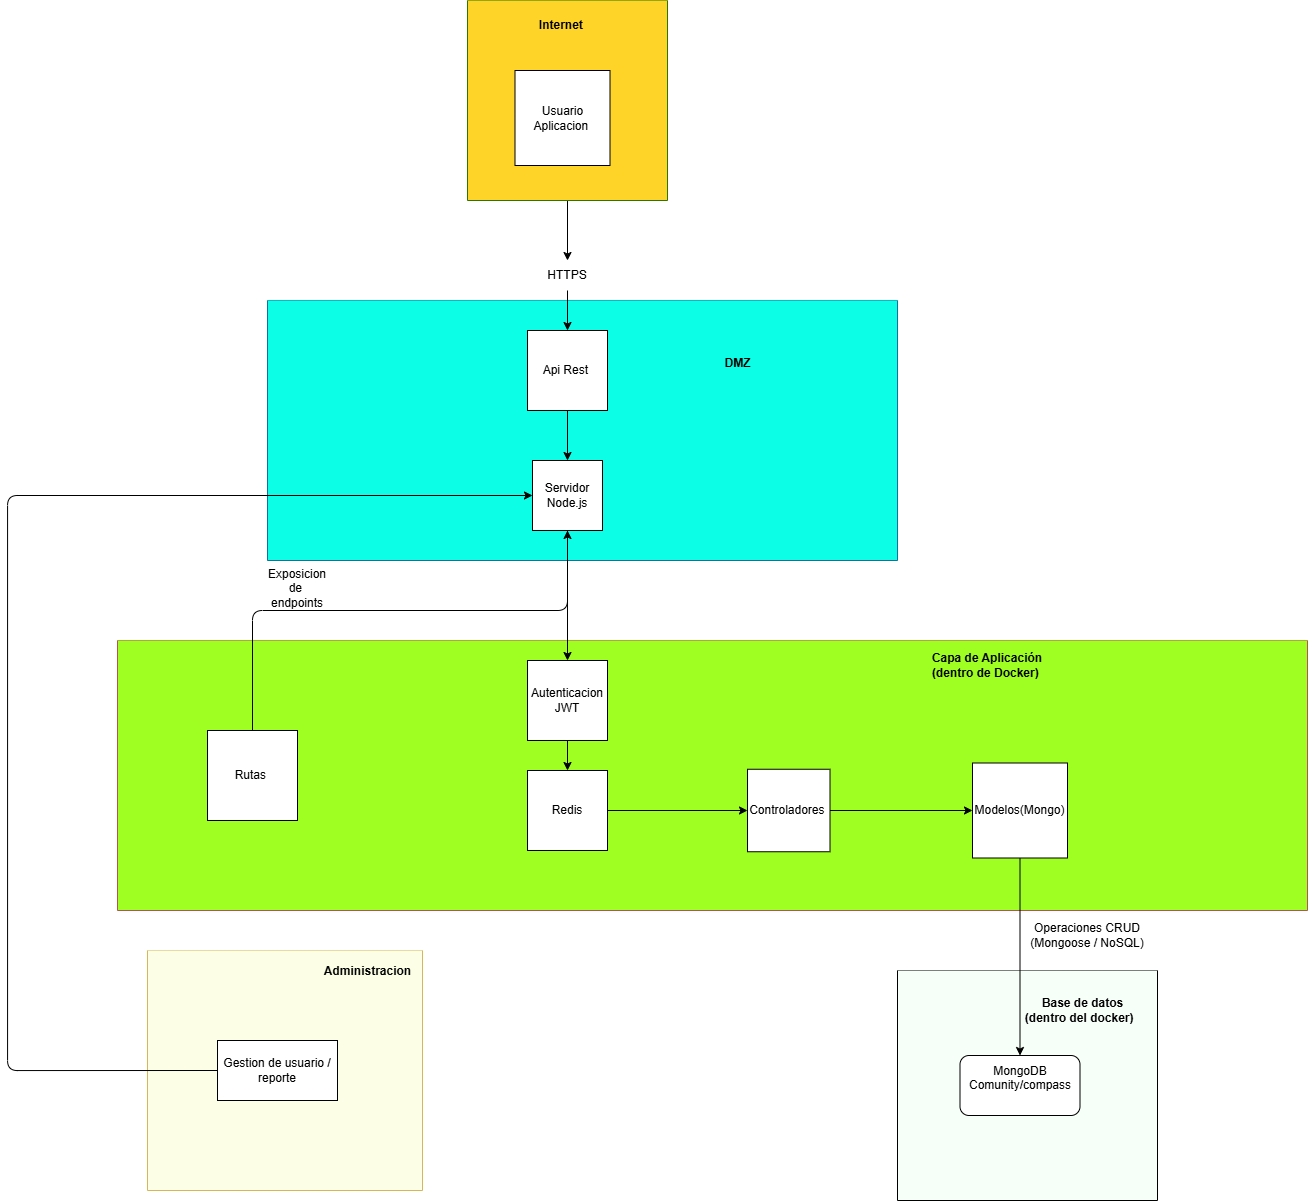

The diagram above was exported from draw.io. Its source (the exported page's mxGraphModel, read from the mxfile embedded in the PNG):
<mxGraphModel dx="1879" dy="1039" grid="1" gridSize="10" guides="1" tooltips="1" connect="1" arrows="1" fold="1" page="0" pageScale="1" pageWidth="827" pageHeight="1169" background="none" math="0" shadow="0">
  <root>
    <mxCell id="0" />
    <mxCell id="1" parent="0" />
    <mxCell id="12" style="edgeStyle=none;html=1;entryX=0.5;entryY=0;entryDx=0;entryDy=0;" parent="1" source="2" target="11" edge="1">
      <mxGeometry relative="1" as="geometry" />
    </mxCell>
    <mxCell id="2" value="" style="swimlane;startSize=0;fillColor=#60a917;strokeColor=#2D7600;fontColor=#ffffff;rounded=0;fillStyle=auto;swimlaneFillColor=#FFD428;" parent="1" vertex="1">
      <mxGeometry x="270" y="60" width="200" height="200" as="geometry" />
    </mxCell>
    <mxCell id="3" value="&lt;b&gt;Internet&amp;nbsp;&lt;/b&gt;" style="text;html=1;align=center;verticalAlign=middle;resizable=0;points=[];autosize=1;strokeColor=none;fillColor=none;" parent="2" vertex="1">
      <mxGeometry x="60" y="10" width="70" height="30" as="geometry" />
    </mxCell>
    <mxCell id="4" value="Usuario Aplicacion&amp;nbsp;" style="whiteSpace=wrap;html=1;aspect=fixed;" parent="2" vertex="1">
      <mxGeometry x="47.5" y="70" width="95" height="95" as="geometry" />
    </mxCell>
    <mxCell id="6" value="" style="swimlane;startSize=0;fillColor=#b1ddf0;strokeColor=#10739e;swimlaneFillColor=#0CFFE6;" parent="1" vertex="1">
      <mxGeometry x="70" y="360" width="630" height="260" as="geometry">
        <mxRectangle x="280" y="300" width="50" height="40" as="alternateBounds" />
      </mxGeometry>
    </mxCell>
    <mxCell id="53" style="edgeStyle=none;html=1;exitX=0.5;exitY=1;exitDx=0;exitDy=0;" parent="6" source="14" target="48" edge="1">
      <mxGeometry relative="1" as="geometry" />
    </mxCell>
    <mxCell id="14" value="Api Rest&amp;nbsp;" style="whiteSpace=wrap;html=1;aspect=fixed;" parent="6" vertex="1">
      <mxGeometry x="260" y="30" width="80" height="80" as="geometry" />
    </mxCell>
    <mxCell id="48" value="Servidor Node.js" style="whiteSpace=wrap;html=1;aspect=fixed;" parent="6" vertex="1">
      <mxGeometry x="265" y="160" width="70" height="70" as="geometry" />
    </mxCell>
    <mxCell id="15" style="edgeStyle=none;html=1;" parent="1" source="11" target="14" edge="1">
      <mxGeometry relative="1" as="geometry" />
    </mxCell>
    <mxCell id="11" value="HTTPS" style="text;html=1;align=center;verticalAlign=middle;whiteSpace=wrap;rounded=0;fillColor=none;" parent="1" vertex="1">
      <mxGeometry x="340" y="320" width="60" height="30" as="geometry" />
    </mxCell>
    <mxCell id="16" value="&lt;b&gt;DMZ&lt;/b&gt;" style="text;html=1;align=center;verticalAlign=middle;resizable=0;points=[];autosize=1;strokeColor=none;fillColor=none;" parent="1" vertex="1">
      <mxGeometry x="515" y="408" width="50" height="30" as="geometry" />
    </mxCell>
    <mxCell id="17" value="" style="swimlane;startSize=0;fillColor=#f8cecc;strokeColor=#b85450;swimlaneFillColor=#9FFF23;gradientColor=none;" parent="1" vertex="1">
      <mxGeometry x="-80" y="700" width="1190" height="270" as="geometry" />
    </mxCell>
    <mxCell id="18" value="&lt;b&gt;Capa de Aplicación (dentro de Docker)&amp;nbsp;&lt;/b&gt;" style="text;html=1;align=center;verticalAlign=middle;whiteSpace=wrap;rounded=0;" parent="17" vertex="1">
      <mxGeometry x="810" y="10" width="120" height="30" as="geometry" />
    </mxCell>
    <mxCell id="29" style="edgeStyle=none;html=1;exitX=1;exitY=0.5;exitDx=0;exitDy=0;" parent="17" source="22" target="24" edge="1">
      <mxGeometry relative="1" as="geometry" />
    </mxCell>
    <mxCell id="22" value="Controladores&amp;nbsp;" style="whiteSpace=wrap;html=1;aspect=fixed;" parent="17" vertex="1">
      <mxGeometry x="630" y="128.75" width="82.5" height="82.5" as="geometry" />
    </mxCell>
    <mxCell id="23" value="Rutas&amp;nbsp;" style="whiteSpace=wrap;html=1;aspect=fixed;" parent="17" vertex="1">
      <mxGeometry x="90" y="90" width="90" height="90" as="geometry" />
    </mxCell>
    <mxCell id="24" value="Modelos(Mongo)" style="whiteSpace=wrap;html=1;aspect=fixed;" parent="17" vertex="1">
      <mxGeometry x="855" y="122.5" width="95" height="95" as="geometry" />
    </mxCell>
    <mxCell id="58" style="edgeStyle=none;html=1;" parent="17" source="45" target="57" edge="1">
      <mxGeometry relative="1" as="geometry" />
    </mxCell>
    <mxCell id="45" value="Autenticacion JWT" style="whiteSpace=wrap;html=1;aspect=fixed;" parent="17" vertex="1">
      <mxGeometry x="410" y="20" width="80" height="80" as="geometry" />
    </mxCell>
    <mxCell id="59" style="edgeStyle=none;html=1;exitX=1;exitY=0.5;exitDx=0;exitDy=0;entryX=0;entryY=0.5;entryDx=0;entryDy=0;" parent="17" source="57" target="22" edge="1">
      <mxGeometry relative="1" as="geometry" />
    </mxCell>
    <mxCell id="57" value="Redis" style="whiteSpace=wrap;html=1;aspect=fixed;" parent="17" vertex="1">
      <mxGeometry x="410" y="130" width="80" height="80" as="geometry" />
    </mxCell>
    <mxCell id="27" style="edgeStyle=none;html=1;exitX=0.5;exitY=1;exitDx=0;exitDy=0;entryX=0.5;entryY=0;entryDx=0;entryDy=0;" parent="1" source="48" target="45" edge="1">
      <mxGeometry relative="1" as="geometry">
        <mxPoint x="400" y="670" as="sourcePoint" />
        <mxPoint x="446" y="773" as="targetPoint" />
      </mxGeometry>
    </mxCell>
    <mxCell id="30" value="" style="swimlane;startSize=0;swimlaneFillColor=#F7FFF9;" parent="1" vertex="1">
      <mxGeometry x="700" y="1030" width="260" height="230" as="geometry" />
    </mxCell>
    <mxCell id="31" value="&lt;b&gt;Base de datos&lt;/b&gt;&lt;div&gt;&lt;b&gt;(dentro del docker)&lt;/b&gt;&amp;nbsp;&amp;nbsp;&lt;/div&gt;" style="text;html=1;align=center;verticalAlign=middle;resizable=0;points=[];autosize=1;strokeColor=none;fillColor=none;" parent="30" vertex="1">
      <mxGeometry x="115" y="20" width="140" height="40" as="geometry" />
    </mxCell>
    <mxCell id="33" value="MongoDB Comunity/compass&lt;div&gt;&lt;br&gt;&lt;/div&gt;" style="rounded=1;whiteSpace=wrap;html=1;" parent="30" vertex="1">
      <mxGeometry x="62.5" y="85" width="120" height="60" as="geometry" />
    </mxCell>
    <mxCell id="34" style="edgeStyle=none;html=1;" parent="1" source="24" target="33" edge="1">
      <mxGeometry relative="1" as="geometry" />
    </mxCell>
    <mxCell id="35" value="Operaciones CRUD (Mongoose / NoSQL)" style="text;html=1;align=center;verticalAlign=middle;whiteSpace=wrap;rounded=0;" parent="1" vertex="1">
      <mxGeometry x="830" y="980" width="120" height="30" as="geometry" />
    </mxCell>
    <mxCell id="37" value="" style="swimlane;startSize=0;fillColor=#fff2cc;strokeColor=#d6b656;swimlaneFillColor=#FCFFE5;" parent="1" vertex="1">
      <mxGeometry x="-50" y="1010" width="275" height="240" as="geometry" />
    </mxCell>
    <mxCell id="38" value="Gestion de usuario / reporte" style="whiteSpace=wrap;html=1;" parent="37" vertex="1">
      <mxGeometry x="70" y="90" width="120" height="60" as="geometry" />
    </mxCell>
    <mxCell id="39" value="&lt;b&gt;Administracion&lt;/b&gt;&lt;div&gt;&lt;br&gt;&lt;/div&gt;" style="text;html=1;align=center;verticalAlign=middle;resizable=0;points=[];autosize=1;strokeColor=none;fillColor=none;" parent="37" vertex="1">
      <mxGeometry x="165" y="8" width="110" height="40" as="geometry" />
    </mxCell>
    <mxCell id="42" style="edgeStyle=elbowEdgeStyle;html=1;elbow=vertical;entryX=0.5;entryY=1;entryDx=0;entryDy=0;" parent="1" source="23" target="48" edge="1">
      <mxGeometry relative="1" as="geometry">
        <Array as="points">
          <mxPoint x="330" y="670" />
        </Array>
        <mxPoint x="330" y="630" as="targetPoint" />
      </mxGeometry>
    </mxCell>
    <mxCell id="44" value="Exposicion de&amp;nbsp; endpoints&lt;div&gt;&lt;br&gt;&lt;/div&gt;" style="text;html=1;align=center;verticalAlign=middle;whiteSpace=wrap;rounded=0;" parent="1" vertex="1">
      <mxGeometry x="70" y="640" width="60" height="30" as="geometry" />
    </mxCell>
    <mxCell id="51" style="edgeStyle=orthogonalEdgeStyle;html=1;entryX=0;entryY=0.5;entryDx=0;entryDy=0;exitX=0;exitY=0.5;exitDx=0;exitDy=0;" parent="1" source="38" target="48" edge="1">
      <mxGeometry relative="1" as="geometry">
        <Array as="points">
          <mxPoint x="-190" y="1130" />
          <mxPoint x="-190" y="555" />
        </Array>
      </mxGeometry>
    </mxCell>
  </root>
</mxGraphModel>